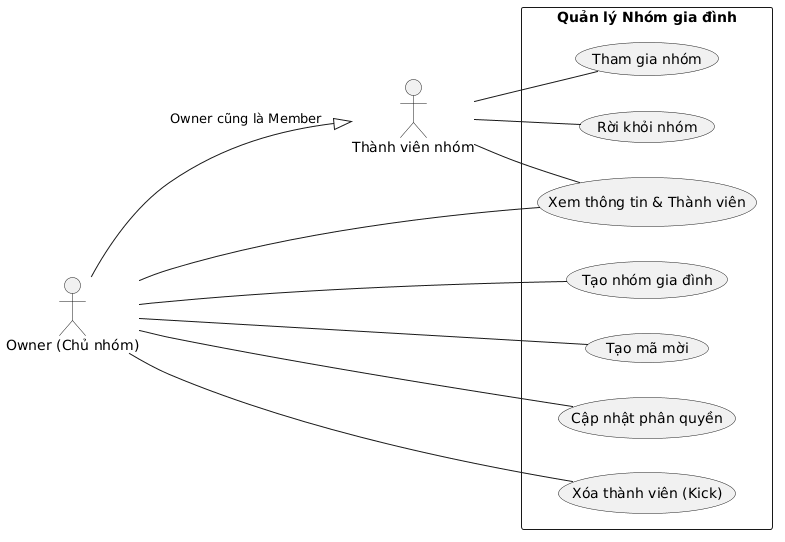

The diagram above was rendered by PlantUML. Its source (embedded in the PNG):
@startuml
left to right direction

actor "Owner (Chủ nhóm)" as Owner
actor "Thành viên nhóm" as Member

rectangle "Quản lý Nhóm gia đình" {
  usecase "Tạo nhóm gia đình" as UC008
  usecase "Xem thông tin & Thành viên" as UC009
  usecase "Tạo mã mời" as UC010
  usecase "Tham gia nhóm" as UC011
  usecase "Cập nhật phân quyền" as UC012
  usecase "Xóa thành viên (Kick)" as UC013
  usecase "Rời khỏi nhóm" as UC014
}

Owner -- UC008
Owner -- UC009
Owner -- UC010
Owner -- UC012
Owner -- UC013

Member -- UC009
Member -- UC011
Member -- UC014

Owner --|> Member : "Owner cũng là Member"
@enduml